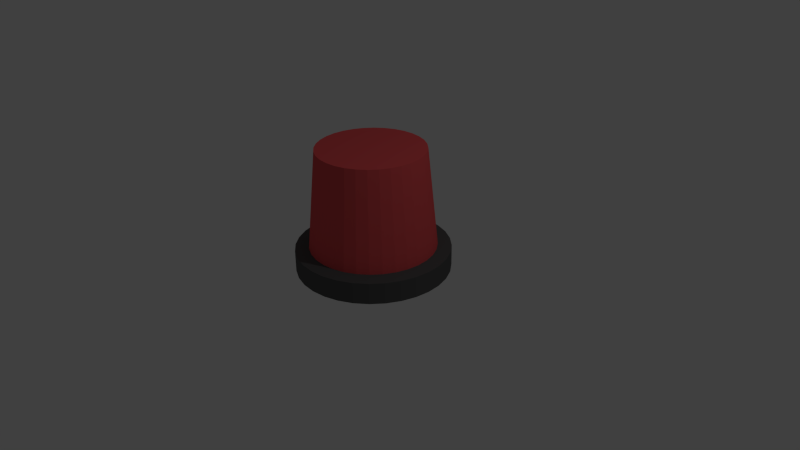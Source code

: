 # Source: PLACEHOLDERALARM.blend  (saved by Blender 2.71.0; exported with 4.5.12 LTS)
import bpy
from mathutils import Matrix  # noqa: F401  (used for matrix-valued properties, if any)

bpy.ops.wm.read_factory_settings(use_empty=True)
scene = bpy.context.scene
scene.name = 'Scene'

# ---- collections
col_collection_1 = bpy.data.collections.new('Collection 1'); scene.collection.children.link(col_collection_1)

# ---- materials (node trees are filled in below, after node groups)
mat_alarmmaterial = bpy.data.materials.new('alarmmaterial')
mat_alarmmaterial.alpha_threshold = 0.0
mat_alarmmaterial.use_transparent_shadow = False
mat_alarmmaterial.diffuse_color = (0.0985, 0.0985, 0.0985, 1.0)
mat_alarmmaterial.roughness = 0.5
mat_alarmmaterial.line_color = (0.0, 0.0, 0.0, 1.0)
mat_alarmglass = bpy.data.materials.new('alarmglass')
mat_alarmglass.alpha_threshold = 0.0
mat_alarmglass.use_transparent_shadow = False
mat_alarmglass.diffuse_color = (0.8, 0.09362, 0.1003, 1.0)
mat_alarmglass.roughness = 0.5
mat_alarmglass.line_color = (0.0, 0.0, 0.0, 0.75)

# ---- material node trees

# ---- world
world_world = bpy.data.worlds.new('World'); scene.world = world_world
world_world.color = (0.05088, 0.05088, 0.05088)
world_world.use_sun_shadow = False
world_world.sun_shadow_jitter_overblur = 0.0
world_world.cycles.sampling_method = 'MANUAL'
world_world.cycles.sample_map_resolution = 256

# ---- cameras
cam_camera = bpy.data.cameras.new('Camera')
cam_camera.clip_end = 100.0
cam_camera.lens = 35.0
cam_camera.sensor_width = 32.0
cam_camera.sensor_height = 18.0
cam_camera.ortho_scale = 7.314
cam_camera.dof.focus_distance = 0.0
cam_camera.dof.aperture_fstop = 128.0

# ---- lights
light_lamp = bpy.data.lights.new('Lamp', 'POINT')
light_lamp.transmission_factor = 0.0
light_lamp.cutoff_distance = 30.0
light_lamp.energy = 100.0
light_lamp.shadow_buffer_clip_start = 1.001
light_lamp.shadow_soft_size = 0.1
light_lamp.shadow_maximum_resolution = 0.006
light_lamp.use_absolute_resolution = True
light_lamp.cycles.use_multiple_importance_sampling = False

# ---- meshes
me_cylinder = bpy.data.meshes.new('Cylinder')
me_cylinder.from_pydata([(0.0, 1.0, -1.0), (0.0, 1.0, 1.0), (0.1951, 0.9808, -1.0), (0.1951, 0.9808, 1.0), (0.3827, 0.9239, -1.0), (0.3827, 0.9239, 1.0), (0.5556, 0.8315, -1.0), (0.5556, 0.8315, 1.0), (0.7071, 0.7071, -1.0), (0.7071, 0.7071, 1.0), (0.8315, 0.5556, -1.0), (0.8315, 0.5556, 1.0), (0.9239, 0.3827, -1.0), (0.9239, 0.3827, 1.0), (0.9808, 0.1951, -1.0), (0.9808, 0.1951, 1.0), (1.0, 7.55e-08, -1.0), (1.0, 7.55e-08, 1.0), (0.9808, -0.1951, -1.0), (0.9808, -0.1951, 1.0), (0.9239, -0.3827, -1.0), (0.9239, -0.3827, 1.0), (0.8315, -0.5556, -1.0), (0.8315, -0.5556, 1.0), (0.7071, -0.7071, -1.0), (0.7071, -0.7071, 1.0), (0.5556, -0.8315, -1.0), (0.5556, -0.8315, 1.0), (0.3827, -0.9239, -1.0), (0.3827, -0.9239, 1.0), (0.1951, -0.9808, -1.0), (0.1951, -0.9808, 1.0), (-3.258e-07, -1.0, -1.0), (-3.258e-07, -1.0, 1.0), (-0.1951, -0.9808, -1.0), (-0.1951, -0.9808, 1.0), (-0.3827, -0.9239, -1.0), (-0.3827, -0.9239, 1.0), (-0.5556, -0.8315, -1.0), (-0.5556, -0.8315, 1.0), (-0.7071, -0.7071, -1.0), (-0.7071, -0.7071, 1.0), (-0.8315, -0.5556, -1.0), (-0.8315, -0.5556, 1.0), (-0.9239, -0.3827, -1.0), (-0.9239, -0.3827, 1.0), (-0.9808, -0.1951, -1.0), (-0.9808, -0.1951, 1.0), (-1.0, 9.656e-07, -1.0), (-1.0, 9.656e-07, 1.0), (-0.9808, 0.1951, -1.0), (-0.9808, 0.1951, 1.0), (-0.9239, 0.3827, -1.0), (-0.9239, 0.3827, 1.0), (-0.8315, 0.5556, -1.0), (-0.8315, 0.5556, 1.0), (-0.7071, 0.7071, -1.0), (-0.7071, 0.7071, 1.0), (-0.5556, 0.8315, -1.0), (-0.5556, 0.8315, 1.0), (-0.3827, 0.9239, -1.0), (-0.3827, 0.9239, 1.0), (-0.1951, 0.9808, -1.0), (-0.1951, 0.9808, 1.0), (2.773e-08, 0.8221, 1.167), (0.1604, 0.8063, 1.167), (0.3146, 0.7595, 1.167), (0.4567, 0.6836, 1.167), (0.5813, 0.5813, 1.167), (0.6836, 0.4567, 1.167), (0.7595, 0.3146, 1.167), (0.8063, 0.1604, 1.167), (0.8221, 1.1e-07, 1.167), (0.8063, -0.1604, 1.167), (0.7595, -0.3146, 1.167), (0.6836, -0.4567, 1.167), (0.5813, -0.5813, 1.167), (0.4567, -0.6836, 1.167), (0.3146, -0.7595, 1.167), (0.1604, -0.8063, 1.167), (-2.401e-07, -0.8221, 1.167), (-0.1604, -0.8063, 1.167), (-0.3146, -0.7595, 1.167), (-0.4567, -0.6836, 1.167), (-0.5813, -0.5813, 1.167), (-0.6836, -0.4567, 1.167), (-0.7595, -0.3146, 1.167), (-0.8063, -0.1604, 1.167), (-0.8221, 8.417e-07, 1.167), (-0.8063, 0.1604, 1.167), (-0.7595, 0.3146, 1.167), (-0.6836, 0.4567, 1.167), (-0.5813, 0.5813, 1.167), (-0.4567, 0.6836, 1.167), (-0.3146, 0.7595, 1.167), (-0.1604, 0.8063, 1.167), (4.321e-08, 0.6981, 10.55), (0.1362, 0.6847, 10.55), (0.2671, 0.6449, 10.55), (0.3878, 0.5804, 10.55), (0.4936, 0.4936, 10.55), (0.5804, 0.3878, 10.55), (0.6449, 0.2671, 10.55), (0.6847, 0.1362, 10.55), (0.6981, 1.364e-07, 10.55), (0.6847, -0.1362, 10.55), (0.6449, -0.2671, 10.55), (0.5804, -0.3878, 10.55), (0.4936, -0.4936, 10.55), (0.3878, -0.5804, 10.55), (0.2671, -0.6449, 10.55), (0.1362, -0.6847, 10.55), (-1.843e-07, -0.6981, 10.55), (-0.1362, -0.6847, 10.55), (-0.2671, -0.6449, 10.55), (-0.3878, -0.5804, 10.55), (-0.4936, -0.4936, 10.55), (-0.5804, -0.3878, 10.55), (-0.6449, -0.2671, 10.55), (-0.6847, -0.1362, 10.55), (-0.6981, 7.577e-07, 10.55), (-0.6847, 0.1362, 10.55), (-0.6449, 0.2671, 10.55), (-0.5804, 0.3878, 10.55), (-0.4936, 0.4936, 10.55), (-0.3878, 0.5804, 10.55), (-0.2671, 0.6449, 10.55), (-0.1362, 0.6847, 10.55)], [], [(0, 1, 3, 2), (2, 3, 5, 4), (4, 5, 7, 6), (6, 7, 9, 8), (8, 9, 11, 10), (10, 11, 13, 12), (12, 13, 15, 14), (14, 15, 17, 16), (16, 17, 19, 18), (18, 19, 21, 20), (20, 21, 23, 22), (22, 23, 25, 24), (24, 25, 27, 26), (26, 27, 29, 28), (28, 29, 31, 30), (30, 31, 33, 32), (32, 33, 35, 34), (34, 35, 37, 36), (36, 37, 39, 38), (38, 39, 41, 40), (40, 41, 43, 42), (42, 43, 45, 44), (44, 45, 47, 46), (46, 47, 49, 48), (48, 49, 51, 50), (50, 51, 53, 52), (52, 53, 55, 54), (54, 55, 57, 56), (56, 57, 59, 58), (58, 59, 61, 60), (57, 55, 91, 92), (62, 63, 1, 0), (60, 61, 63, 62), (0, 2, 4, 6, 8, 10, 12, 14, 16, 18, 20, 22, 24, 26, 28, 30, 32, 34, 36, 38, 40, 42, 44, 46, 48, 50, 52, 54, 56, 58, 60, 62), (64, 95, 127, 96), (35, 33, 80, 81), (13, 11, 69, 70), (63, 61, 94, 95), (41, 39, 83, 84), (19, 17, 72, 73), (47, 45, 86, 87), (25, 23, 75, 76), (53, 51, 89, 90), (9, 7, 67, 68), (31, 29, 78, 79), (59, 57, 92, 93), (37, 35, 81, 82), (15, 13, 70, 71), (1, 63, 95, 64), (43, 41, 84, 85), (21, 19, 73, 74), (49, 47, 87, 88), (5, 3, 65, 66), (27, 25, 76, 77), (55, 53, 90, 91), (11, 9, 68, 69), (33, 31, 79, 80), (61, 59, 93, 94), (39, 37, 82, 83), (3, 1, 64, 65), (17, 15, 71, 72), (45, 43, 85, 86), (23, 21, 74, 75), (51, 49, 88, 89), (7, 5, 66, 67), (29, 27, 77, 78), (97, 96, 127, 126, 125, 124, 123, 122, 121, 120, 119, 118, 117, 116, 115, 114, 113, 112, 111, 110, 109, 108, 107, 106, 105, 104, 103, 102, 101, 100, 99, 98), (85, 84, 116, 117), (74, 73, 105, 106), (94, 93, 125, 126), (83, 82, 114, 115), (72, 71, 103, 104), (92, 91, 123, 124), (81, 80, 112, 113), (70, 69, 101, 102), (90, 89, 121, 122), (68, 67, 99, 100), (79, 78, 110, 111), (88, 87, 119, 120), (66, 65, 97, 98), (77, 76, 108, 109), (86, 85, 117, 118), (75, 74, 106, 107), (95, 94, 126, 127), (84, 83, 115, 116), (73, 72, 104, 105), (93, 92, 124, 125), (82, 81, 113, 114), (71, 70, 102, 103), (91, 90, 122, 123), (69, 68, 100, 101), (80, 79, 111, 112), (89, 88, 120, 121), (67, 66, 98, 99), (78, 77, 109, 110), (87, 86, 118, 119), (65, 64, 96, 97), (76, 75, 107, 108)])
me_cylinder.polygons.foreach_set('material_index', [0, 0, 0, 0, 0, 0, 0, 0, 0, 0, 0, 0, 0, 0, 0, 0, 0, 0, 0, 0, 0, 0, 0, 0, 0, 0, 0, 0, 0, 0, 0, 0, 0, 0, 1, 0, 0, 0, 0, 0, 0, 0, 0, 0, 0, 0, 0, 0, 0, 0, 0, 0, 0, 0, 0, 0, 0, 0, 0, 0, 0, 0, 0, 0, 0, 0, 1, 1, 1, 1, 1, 1, 1, 1, 1, 1, 1, 1, 1, 1, 1, 1, 1, 1, 1, 1, 1, 1, 1, 1, 1, 1, 1, 1, 1, 1, 1, 1])
me_cylinder.materials.append(mat_alarmmaterial)
me_cylinder.materials.append(mat_alarmglass)
me_cylinder.use_remesh_preserve_volume = False
me_cylinder.use_remesh_preserve_attributes = False
me_cylinder.use_mirror_vertex_groups = False
me_cylinder.update()

# ---- objects
ob_cylinder = bpy.data.objects.new('Cylinder', me_cylinder)
ob_lamp = bpy.data.objects.new('Lamp', light_lamp)
ob_camera = bpy.data.objects.new('Camera', cam_camera)

# ---- transforms, parenting, visibility, modifiers, constraints
ob_cylinder.location = (0.0, 0.0, 0.0)
ob_cylinder.scale = (1.0, 1.0, 0.1389)
ob_cylinder.lineart.crease_threshold = 0.0
ob_lamp.location = (4.076, 1.005, 5.904)
ob_lamp.rotation_euler = (0.6503, 0.05522, 1.866)
ob_lamp.lock_rotations_4d = False
ob_lamp.empty_display_type = 'ARROWS'
ob_lamp.color = (0.0, 0.0, 0.0, 0.0)
ob_lamp.lineart.crease_threshold = 0.0
ob_camera.location = (7.481, -6.508, 5.344)
ob_camera.rotation_euler = (1.109, 0.01082, 0.8149)
ob_camera.lock_rotations_4d = False
ob_camera.empty_display_type = 'ARROWS'
ob_camera.color = (0.0, 0.0, 0.0, 0.0)
ob_camera.display_type = 'WIRE'
ob_camera.lineart.crease_threshold = 0.0

# ---- collection membership
col_collection_1.objects.link(ob_cylinder)
col_collection_1.objects.link(ob_lamp)
col_collection_1.objects.link(ob_camera)

# ---- scene / render settings (as saved in the file)
scene.camera = ob_camera
scene.frame_start = 1; scene.frame_end = 250; scene.frame_set(1)
scene.render.engine = 'BLENDER_EEVEE_NEXT'
scene.render.resolution_percentage = 50
scene.render.dither_intensity = 0.0
scene.cycles.use_denoising = False
scene.cycles.samples = 10
scene.cycles.sampling_pattern = 'TABULATED_SOBOL'
scene.cycles.light_sampling_threshold = 0.0
scene.cycles.use_adaptive_sampling = False
scene.cycles.use_light_tree = False
scene.cycles.blur_glossy = 0.0
scene.cycles.volume_bounces = 1
scene.cycles.pixel_filter_type = 'GAUSSIAN'
scene.cycles.sample_clamp_indirect = 0.0
scene.view_settings.view_transform = 'Standard'
bpy.context.view_layer.update()
